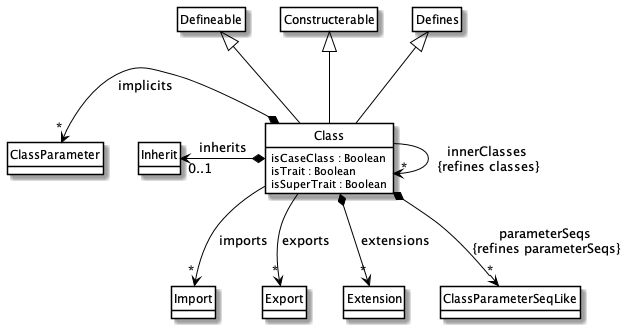

The diagram above was rendered by PlantUML. Its source (embedded in the PNG):
@startuml Class
class Class extends Defineable, Constructerable, Defines {
    isCaseClass : Boolean 
    isTrait : Boolean 
    isSuperTrait : Boolean 
}

Class --> "*" Class : innerClasses\n {refines classes}
Class --> "*" Import : imports
Class --> "*" Export : exports 
Class *--left> "0..1  " Inherit : inherits
Class *--> "*" Extension : "extensions"
Class *--> "*" ClassParameterSeqLike : parameterSeqs \n{refines parameterSeqs}
Class *--left> "*" ClassParameter : \nimplicits

hide class circle
hide class methods
hide Defineable members
hide Constructerable members 
hide Defines members 

skinparam class {
    BackgroundColor White
    ArrowColor Black
    BorderColor Black
}
@enduml